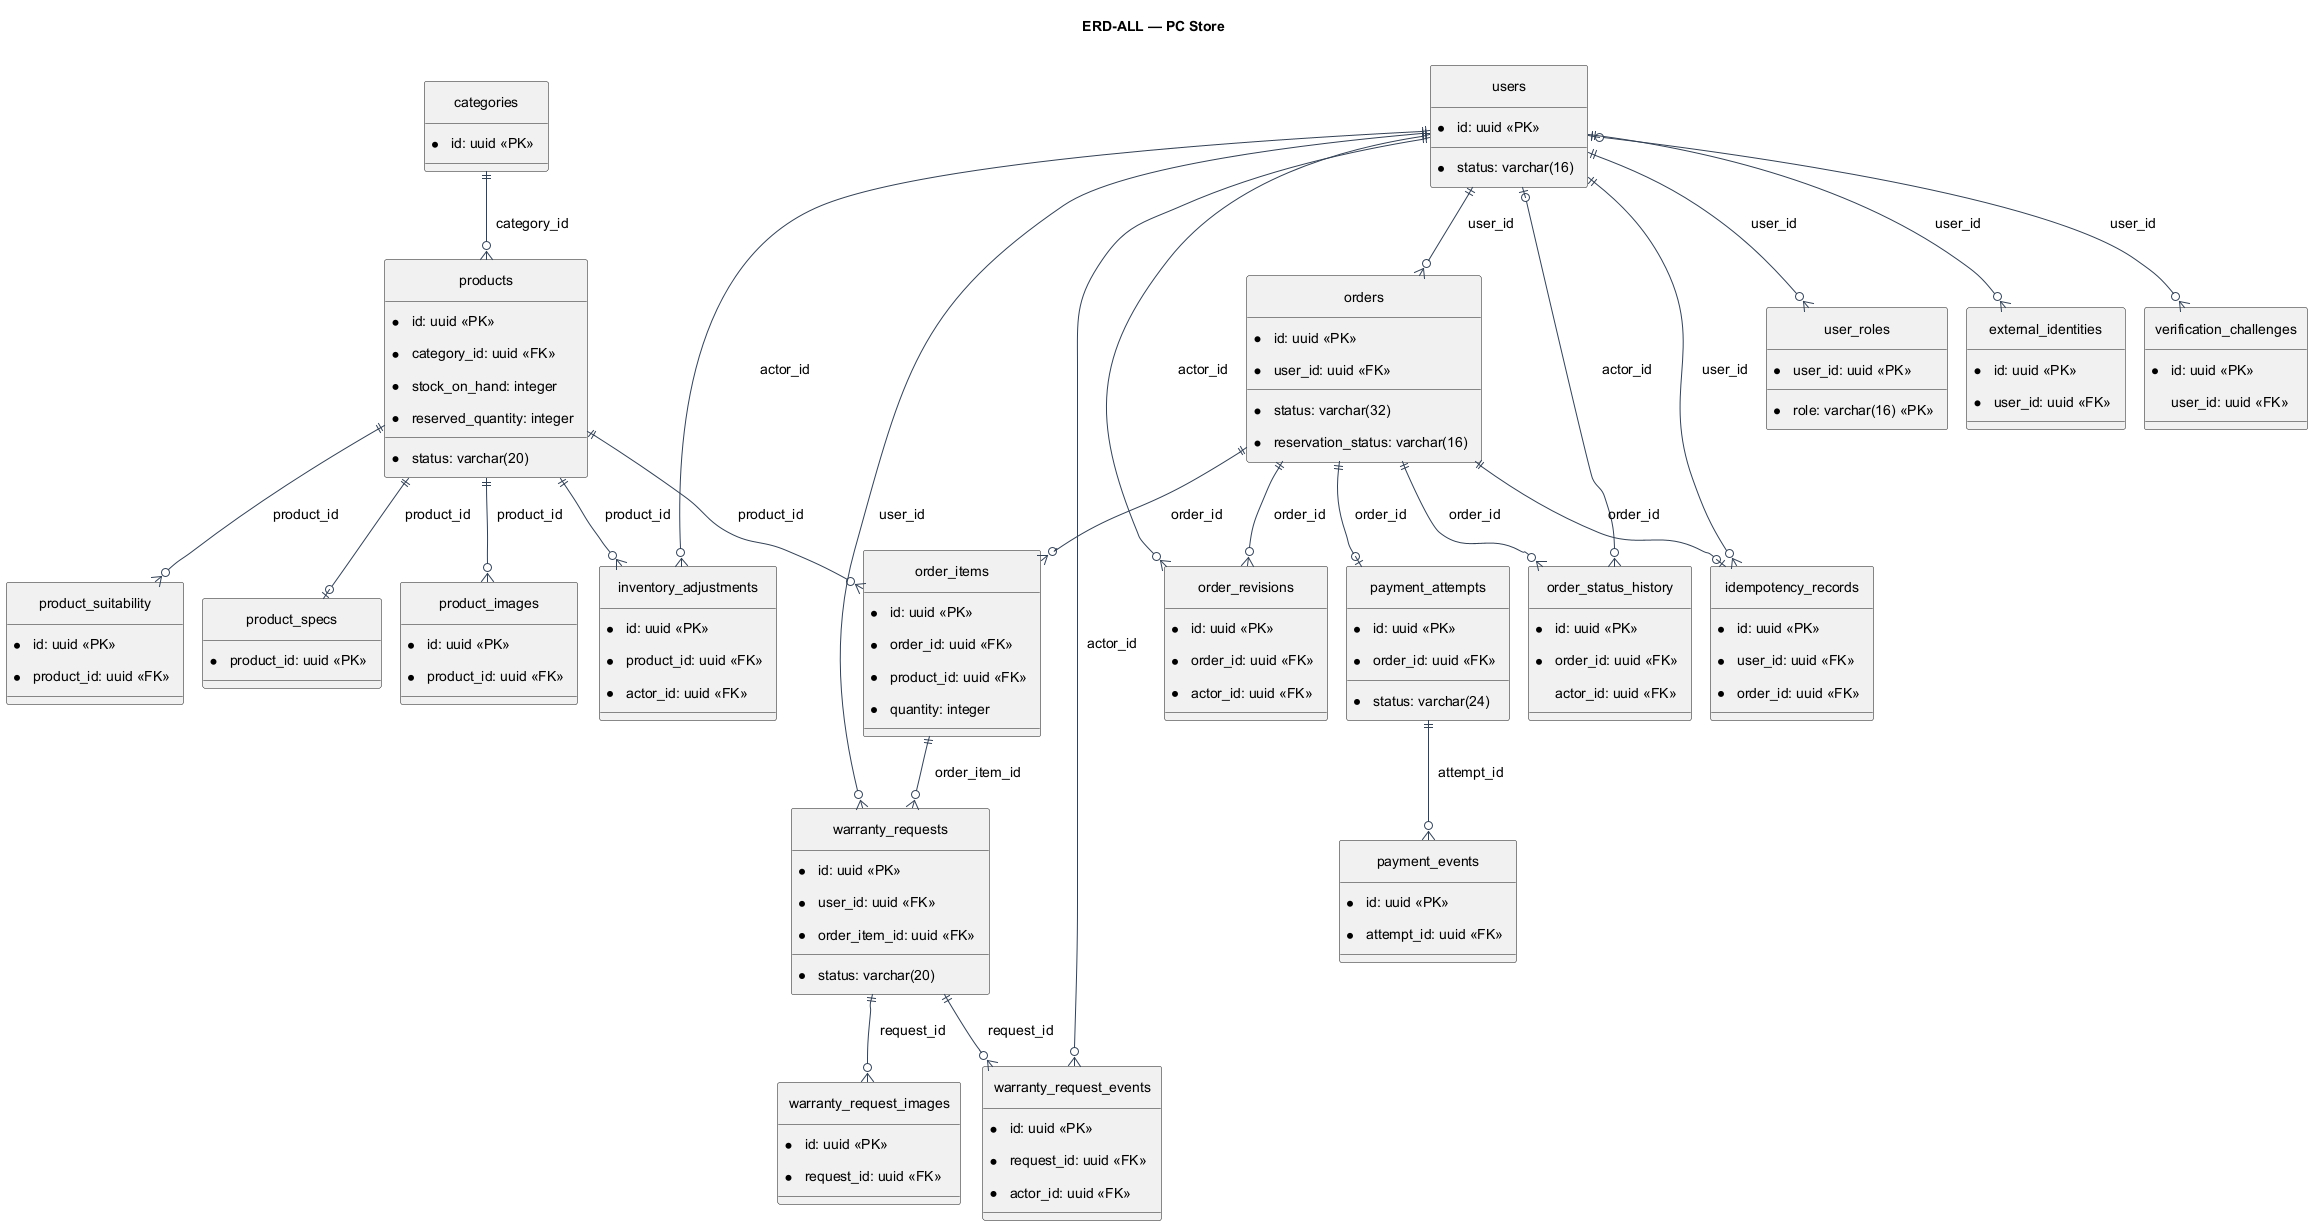

The diagram above was rendered by PlantUML. Its source (embedded in the PNG):
@startuml
!pragma layout smetana
skinparam defaultFontName Arial
skinparam defaultFontSize 14
skinparam shadowing false
skinparam backgroundColor #FFFFFF
skinparam ArrowColor #334155
skinparam activityBackgroundColor #EFF6FF
skinparam activityBorderColor #2563EB
skinparam activityDiamondBackgroundColor #FFF7ED
skinparam activityDiamondBorderColor #C2410C
skinparam usecaseBackgroundColor #EFF6FF
skinparam usecaseBorderColor #2563EB
skinparam padding 8
title ERD-ALL — PC Store
hide circle
skinparam linetype ortho
skinparam entityBackgroundColor #F8FAFC
skinparam entityBorderColor #475569
entity "users" as users {
* id: uuid <<PK>>
* status: varchar(16)
}
entity "user_roles" as user_roles {
* user_id: uuid <<PK>>
* role: varchar(16) <<PK>>
}
entity "external_identities" as external_identities {
* id: uuid <<PK>>
* user_id: uuid <<FK>>
}
entity "verification_challenges" as verification_challenges {
* id: uuid <<PK>>
  user_id: uuid <<FK>>
}
entity "categories" as categories {
* id: uuid <<PK>>
}
entity "products" as products {
* id: uuid <<PK>>
* category_id: uuid <<FK>>
* status: varchar(20)
* stock_on_hand: integer
* reserved_quantity: integer
}
entity "product_specs" as product_specs {
* product_id: uuid <<PK>>
}
entity "product_images" as product_images {
* id: uuid <<PK>>
* product_id: uuid <<FK>>
}
entity "product_suitability" as product_suitability {
* id: uuid <<PK>>
* product_id: uuid <<FK>>
}
entity "inventory_adjustments" as inventory_adjustments {
* id: uuid <<PK>>
* product_id: uuid <<FK>>
* actor_id: uuid <<FK>>
}
entity "orders" as orders {
* id: uuid <<PK>>
* user_id: uuid <<FK>>
* status: varchar(32)
* reservation_status: varchar(16)
}
entity "order_items" as order_items {
* id: uuid <<PK>>
* order_id: uuid <<FK>>
* product_id: uuid <<FK>>
* quantity: integer
}
entity "order_revisions" as order_revisions {
* id: uuid <<PK>>
* order_id: uuid <<FK>>
* actor_id: uuid <<FK>>
}
entity "order_status_history" as order_status_history {
* id: uuid <<PK>>
* order_id: uuid <<FK>>
  actor_id: uuid <<FK>>
}
entity "idempotency_records" as idempotency_records {
* id: uuid <<PK>>
* user_id: uuid <<FK>>
* order_id: uuid <<FK>>
}
entity "payment_attempts" as payment_attempts {
* id: uuid <<PK>>
* order_id: uuid <<FK>>
* status: varchar(24)
}
entity "payment_events" as payment_events {
* id: uuid <<PK>>
* attempt_id: uuid <<FK>>
}
entity "warranty_requests" as warranty_requests {
* id: uuid <<PK>>
* user_id: uuid <<FK>>
* order_item_id: uuid <<FK>>
* status: varchar(20)
}
entity "warranty_request_images" as warranty_request_images {
* id: uuid <<PK>>
* request_id: uuid <<FK>>
}
entity "warranty_request_events" as warranty_request_events {
* id: uuid <<PK>>
* request_id: uuid <<FK>>
* actor_id: uuid <<FK>>
}
users ||--o{ user_roles : user_id
users ||--o{ external_identities : user_id
users |o--o{ verification_challenges : user_id
categories ||--o{ products : category_id
products ||--o| product_specs : product_id
products ||--o{ product_images : product_id
products ||--o{ product_suitability : product_id
products ||--o{ inventory_adjustments : product_id
users ||--o{ inventory_adjustments : actor_id
users ||--o{ orders : user_id
orders ||--o{ order_items : order_id
products ||--o{ order_items : product_id
orders ||--o{ order_revisions : order_id
users ||--o{ order_revisions : actor_id
orders ||--o{ order_status_history : order_id
users |o--o{ order_status_history : actor_id
users ||--o{ idempotency_records : user_id
orders ||--o| idempotency_records : order_id
orders ||--o| payment_attempts : order_id
payment_attempts ||--o{ payment_events : attempt_id
users ||--o{ warranty_requests : user_id
order_items ||--o{ warranty_requests : order_item_id
warranty_requests ||--o{ warranty_request_images : request_id
warranty_requests ||--o{ warranty_request_events : request_id
users ||--o{ warranty_request_events : actor_id
@enduml